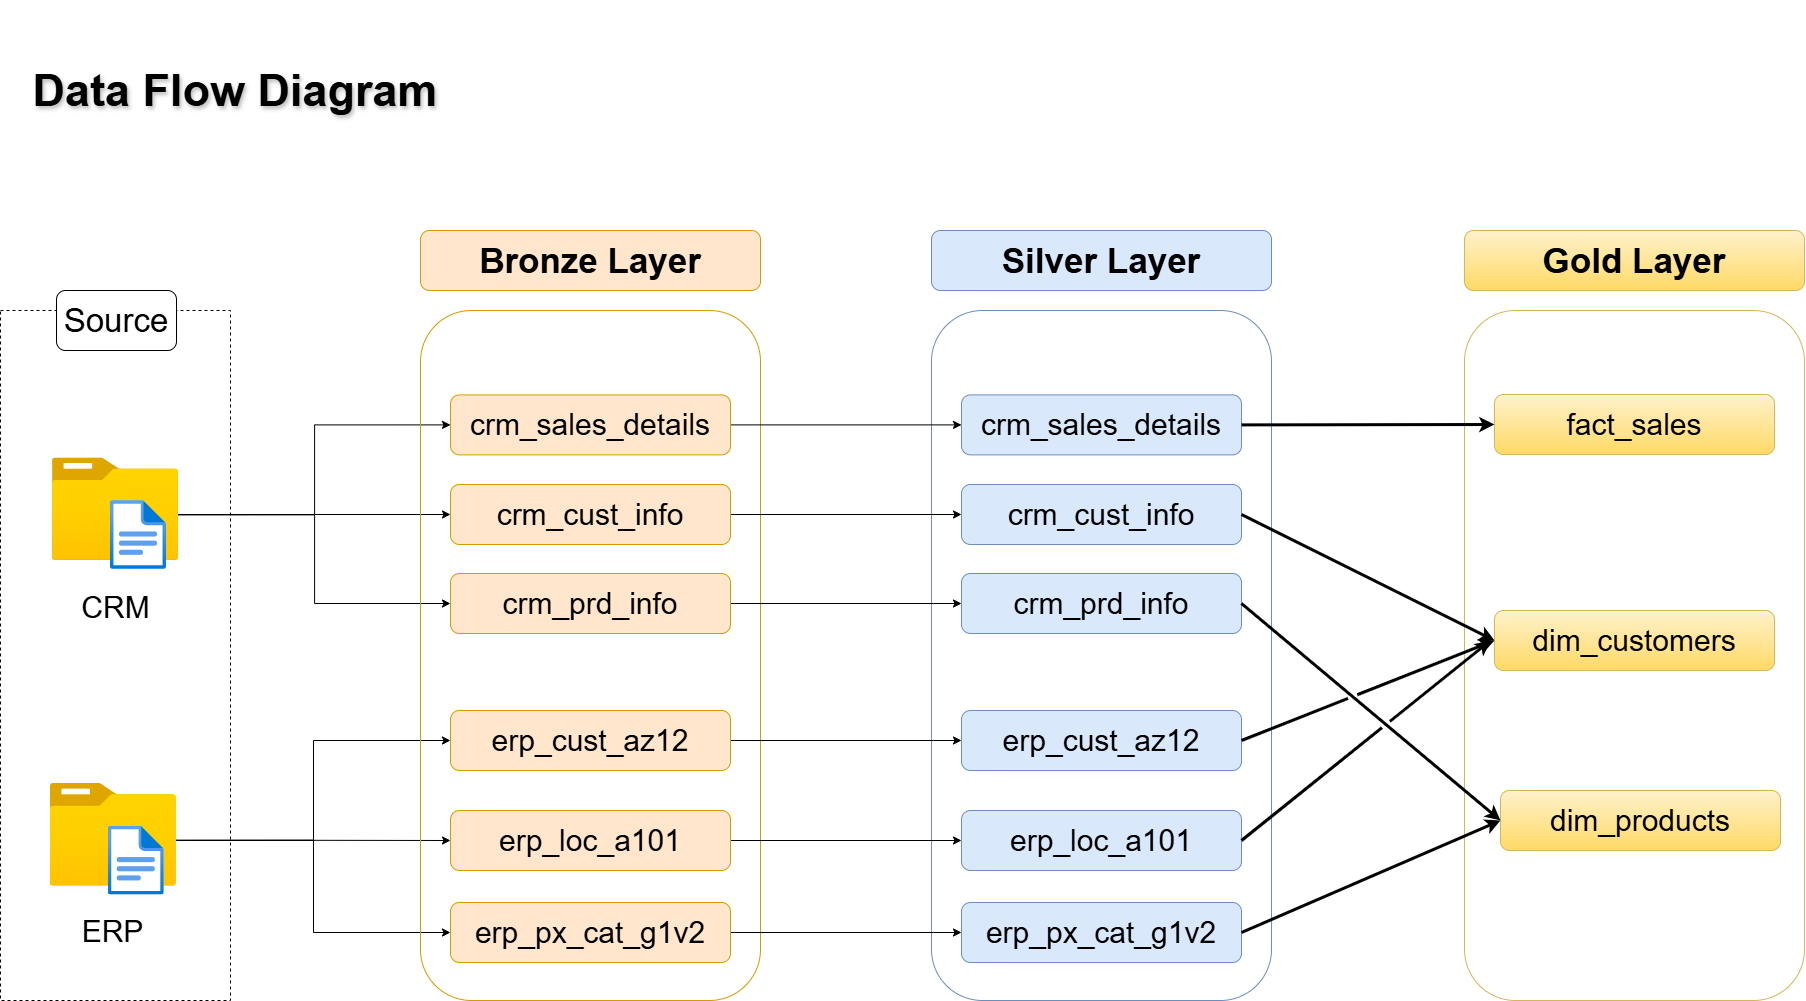

The diagram above was exported from draw.io. Its source (the exported page's mxGraphModel, read from the mxfile embedded in the PNG):
<mxGraphModel dx="2639" dy="1604" grid="1" gridSize="10" guides="1" tooltips="1" connect="1" arrows="1" fold="1" page="0" pageScale="1" pageWidth="850" pageHeight="1100" math="0" shadow="0">
  <root>
    <mxCell id="0" />
    <mxCell id="1" parent="0" />
    <mxCell id="OuI1mcjBhrhza0lwFFFi-1" parent="1" style="text;html=1;whiteSpace=wrap;strokeColor=none;fillColor=none;align=center;verticalAlign=middle;rounded=0;fontSize=45;fontStyle=1;labelBorderColor=none;textShadow=1;" value="Data Flow Diagram" vertex="1">
      <mxGeometry height="180" width="450" x="-600" y="-40" as="geometry" />
    </mxCell>
    <mxCell id="OuI1mcjBhrhza0lwFFFi-2" parent="1" style="rounded=0;whiteSpace=wrap;html=1;fillColor=none;dashed=1;" value="" vertex="1">
      <mxGeometry height="690" width="230" x="-610" y="270" as="geometry" />
    </mxCell>
    <mxCell id="OuI1mcjBhrhza0lwFFFi-3" parent="1" style="rounded=1;whiteSpace=wrap;html=1;roundedPerimeter=1;fontSize=33;" value="Source" vertex="1">
      <mxGeometry height="60" width="120" x="-554" y="250" as="geometry" />
    </mxCell>
    <mxCell id="OuI1mcjBhrhza0lwFFFi-32" edge="1" parent="1" source="OuI1mcjBhrhza0lwFFFi-4" style="edgeStyle=orthogonalEdgeStyle;rounded=0;orthogonalLoop=1;jettySize=auto;html=1;exitX=0.998;exitY=0.554;exitDx=0;exitDy=0;exitPerimeter=0;entryX=0;entryY=0.5;entryDx=0;entryDy=0;defaultLabelBackgroundColor=page;" target="OuI1mcjBhrhza0lwFFFi-17">
      <mxGeometry relative="1" as="geometry" />
    </mxCell>
    <mxCell id="OuI1mcjBhrhza0lwFFFi-33" edge="1" parent="1" source="OuI1mcjBhrhza0lwFFFi-4" style="edgeStyle=orthogonalEdgeStyle;rounded=0;orthogonalLoop=1;jettySize=auto;html=1;exitX=0.998;exitY=0.554;exitDx=0;exitDy=0;exitPerimeter=0;entryX=0;entryY=0.5;entryDx=0;entryDy=0;defaultLabelBackgroundColor=page;" target="OuI1mcjBhrhza0lwFFFi-18">
      <mxGeometry relative="1" as="geometry">
        <Array as="points">
          <mxPoint x="-160" y="474.2" />
        </Array>
      </mxGeometry>
    </mxCell>
    <mxCell id="OuI1mcjBhrhza0lwFFFi-35" edge="1" parent="1" source="OuI1mcjBhrhza0lwFFFi-4" style="edgeStyle=orthogonalEdgeStyle;rounded=0;orthogonalLoop=1;jettySize=auto;html=1;exitX=0.998;exitY=0.554;exitDx=0;exitDy=0;exitPerimeter=0;entryX=0;entryY=0.5;entryDx=0;entryDy=0;defaultLabelBackgroundColor=page;" target="OuI1mcjBhrhza0lwFFFi-19">
      <mxGeometry relative="1" as="geometry" />
    </mxCell>
    <mxCell id="OuI1mcjBhrhza0lwFFFi-4" parent="1" style="image;aspect=fixed;html=1;align=center;fontSize=12;image=img/lib/azure2/general/Folder_Blank.svg;points=[[0.5,0.083,0],[0.5,1,0],[0.003,0.5,0],[0.998,0.554,0],[0.99,0.114,0],[0.987,0.996,0],[0.013,0.996,0],[0.013,0.004,0]];labelPerimeter=1;" value="" vertex="1">
      <mxGeometry height="102.61" width="126.43" x="-558.22" y="417.39" as="geometry" />
    </mxCell>
    <mxCell id="OuI1mcjBhrhza0lwFFFi-5" parent="1" style="image;aspect=fixed;html=1;align=center;fontSize=12;image=img/lib/azure2/general/File.svg;points=[[0.5,0.003,0],[0.5,0.998,0],[0,0.5,0],[1,0.5,0],[0.984,0.32,0],[0.993,0.985,0],[0.007,0.985,0],[0.007,0.015,0]];labelPerimeter=1;" value="" vertex="1">
      <mxGeometry height="69" width="56.00000000000001" x="-500" y="460" as="geometry" />
    </mxCell>
    <mxCell id="OuI1mcjBhrhza0lwFFFi-36" edge="1" parent="1" source="OuI1mcjBhrhza0lwFFFi-6" style="edgeStyle=orthogonalEdgeStyle;rounded=0;orthogonalLoop=1;jettySize=auto;html=1;exitX=0.998;exitY=0.554;exitDx=0;exitDy=0;exitPerimeter=0;entryX=0;entryY=0.5;entryDx=0;entryDy=0;defaultLabelBackgroundColor=page;" target="OuI1mcjBhrhza0lwFFFi-21">
      <mxGeometry relative="1" as="geometry" />
    </mxCell>
    <mxCell id="OuI1mcjBhrhza0lwFFFi-37" edge="1" parent="1" source="OuI1mcjBhrhza0lwFFFi-6" style="edgeStyle=orthogonalEdgeStyle;rounded=0;orthogonalLoop=1;jettySize=auto;html=1;exitX=0.998;exitY=0.554;exitDx=0;exitDy=0;exitPerimeter=0;entryX=0;entryY=0.5;entryDx=0;entryDy=0;defaultLabelBackgroundColor=page;" target="OuI1mcjBhrhza0lwFFFi-20">
      <mxGeometry relative="1" as="geometry" />
    </mxCell>
    <mxCell id="OuI1mcjBhrhza0lwFFFi-38" edge="1" parent="1" source="OuI1mcjBhrhza0lwFFFi-6" style="edgeStyle=orthogonalEdgeStyle;rounded=0;orthogonalLoop=1;jettySize=auto;html=1;exitX=0.998;exitY=0.554;exitDx=0;exitDy=0;exitPerimeter=0;entryX=0;entryY=0.5;entryDx=0;entryDy=0;defaultLabelBackgroundColor=page;" target="OuI1mcjBhrhza0lwFFFi-22">
      <mxGeometry relative="1" as="geometry" />
    </mxCell>
    <mxCell id="OuI1mcjBhrhza0lwFFFi-6" parent="1" style="image;aspect=fixed;html=1;align=center;fontSize=12;image=img/lib/azure2/general/Folder_Blank.svg;points=[[0.5,0.083,0],[0.5,1,0],[0.003,0.5,0],[0.998,0.554,0],[0.99,0.114,0],[0.987,0.996,0],[0.013,0.996,0],[0.013,0.004,0]];labelPerimeter=1;" value="" vertex="1">
      <mxGeometry height="102.61" width="126.43" x="-560.4300000000001" y="743" as="geometry" />
    </mxCell>
    <mxCell id="OuI1mcjBhrhza0lwFFFi-7" parent="1" style="image;aspect=fixed;html=1;align=center;fontSize=12;image=img/lib/azure2/general/File.svg;points=[[0.5,0.003,0],[0.5,0.998,0],[0,0.5,0],[1,0.5,0],[0.984,0.32,0],[0.993,0.985,0],[0.007,0.985,0],[0.007,0.015,0]];labelPerimeter=1;" value="" vertex="1">
      <mxGeometry height="69" width="56.00000000000001" x="-502.21" y="785.61" as="geometry" />
    </mxCell>
    <mxCell id="OuI1mcjBhrhza0lwFFFi-8" parent="1" style="text;html=1;whiteSpace=wrap;strokeColor=none;fillColor=none;align=center;verticalAlign=middle;rounded=0;fontSize=30;" value="CRM" vertex="1">
      <mxGeometry height="69" width="183" x="-586.5" y="532" as="geometry" />
    </mxCell>
    <mxCell id="OuI1mcjBhrhza0lwFFFi-9" parent="1" style="text;html=1;whiteSpace=wrap;strokeColor=none;fillColor=none;align=center;verticalAlign=middle;rounded=0;fontSize=30;" value="ERP" vertex="1">
      <mxGeometry height="69" width="183" x="-588.72" y="856" as="geometry" />
    </mxCell>
    <mxCell id="OuI1mcjBhrhza0lwFFFi-10" parent="1" style="rounded=1;whiteSpace=wrap;html=1;roundedPerimeter=1;fillColor=none;strokeColor=#d79b00;" value="" vertex="1">
      <mxGeometry height="690" width="340" x="-190" y="270" as="geometry" />
    </mxCell>
    <mxCell id="OuI1mcjBhrhza0lwFFFi-11" parent="1" style="rounded=1;whiteSpace=wrap;html=1;roundedPerimeter=1;fontSize=35;fontStyle=1;fillColor=#ffe6cc;strokeColor=#d79b00;" value="Bronze Layer" vertex="1">
      <mxGeometry height="60" width="340" x="-190" y="190" as="geometry" />
    </mxCell>
    <mxCell id="OuI1mcjBhrhza0lwFFFi-13" parent="1" style="rounded=1;whiteSpace=wrap;html=1;roundedPerimeter=1;fillColor=none;strokeColor=#6c8ebf;" value="" vertex="1">
      <mxGeometry height="690" width="340" x="321" y="270" as="geometry" />
    </mxCell>
    <mxCell id="OuI1mcjBhrhza0lwFFFi-14" parent="1" style="rounded=1;whiteSpace=wrap;html=1;roundedPerimeter=1;fontSize=35;fontStyle=1;fillColor=#dae8fc;strokeColor=#6c8ebf;" value="Silver Layer" vertex="1">
      <mxGeometry height="60" width="340" x="321" y="190" as="geometry" />
    </mxCell>
    <mxCell id="OuI1mcjBhrhza0lwFFFi-15" parent="1" style="rounded=1;whiteSpace=wrap;html=1;roundedPerimeter=1;fillColor=none;strokeColor=#d6b656;gradientColor=#ffd966;" value="" vertex="1">
      <mxGeometry height="690" width="340" x="854" y="270" as="geometry" />
    </mxCell>
    <mxCell id="OuI1mcjBhrhza0lwFFFi-16" parent="1" style="rounded=1;whiteSpace=wrap;html=1;roundedPerimeter=1;fontSize=35;fontStyle=1;fillColor=#fff2cc;strokeColor=#d6b656;gradientColor=#ffd966;" value="Gold Layer" vertex="1">
      <mxGeometry height="60" width="340" x="854" y="190" as="geometry" />
    </mxCell>
    <mxCell id="OuI1mcjBhrhza0lwFFFi-39" edge="1" parent="1" source="OuI1mcjBhrhza0lwFFFi-17" style="edgeStyle=orthogonalEdgeStyle;rounded=0;orthogonalLoop=1;jettySize=auto;html=1;exitX=1;exitY=0.5;exitDx=0;exitDy=0;entryX=0;entryY=0.5;entryDx=0;entryDy=0;defaultLabelBackgroundColor=page;" target="OuI1mcjBhrhza0lwFFFi-23">
      <mxGeometry relative="1" as="geometry" />
    </mxCell>
    <mxCell id="OuI1mcjBhrhza0lwFFFi-17" parent="1" style="rounded=1;whiteSpace=wrap;html=1;roundedPerimeter=1;fontSize=30;fillColor=#ffe6cc;strokeColor=#d79b00;" value="crm_sales_details" vertex="1">
      <mxGeometry height="60" width="280" x="-160" y="354.39" as="geometry" />
    </mxCell>
    <mxCell id="OuI1mcjBhrhza0lwFFFi-40" edge="1" parent="1" source="OuI1mcjBhrhza0lwFFFi-18" style="edgeStyle=orthogonalEdgeStyle;rounded=0;orthogonalLoop=1;jettySize=auto;html=1;exitX=1;exitY=0.5;exitDx=0;exitDy=0;entryX=0;entryY=0.5;entryDx=0;entryDy=0;defaultLabelBackgroundColor=page;" target="OuI1mcjBhrhza0lwFFFi-24">
      <mxGeometry relative="1" as="geometry" />
    </mxCell>
    <mxCell id="OuI1mcjBhrhza0lwFFFi-18" parent="1" style="rounded=1;whiteSpace=wrap;html=1;roundedPerimeter=1;fontSize=30;fillColor=#ffe6cc;strokeColor=#d79b00;" value="crm_cust_info" vertex="1">
      <mxGeometry height="60" width="280" x="-160" y="444" as="geometry" />
    </mxCell>
    <mxCell id="OuI1mcjBhrhza0lwFFFi-41" edge="1" parent="1" source="OuI1mcjBhrhza0lwFFFi-19" style="edgeStyle=orthogonalEdgeStyle;rounded=0;orthogonalLoop=1;jettySize=auto;html=1;exitX=1;exitY=0.5;exitDx=0;exitDy=0;entryX=0;entryY=0.5;entryDx=0;entryDy=0;defaultLabelBackgroundColor=page;" target="OuI1mcjBhrhza0lwFFFi-25">
      <mxGeometry relative="1" as="geometry" />
    </mxCell>
    <mxCell id="OuI1mcjBhrhza0lwFFFi-19" parent="1" style="rounded=1;whiteSpace=wrap;html=1;roundedPerimeter=1;fontSize=30;fillColor=#ffe6cc;strokeColor=#d79b00;" value="crm_prd_info" vertex="1">
      <mxGeometry height="60" width="280" x="-160" y="533" as="geometry" />
    </mxCell>
    <mxCell id="OuI1mcjBhrhza0lwFFFi-42" edge="1" parent="1" source="OuI1mcjBhrhza0lwFFFi-20" style="edgeStyle=orthogonalEdgeStyle;rounded=0;orthogonalLoop=1;jettySize=auto;html=1;exitX=1;exitY=0.5;exitDx=0;exitDy=0;entryX=0;entryY=0.5;entryDx=0;entryDy=0;defaultLabelBackgroundColor=page;" target="OuI1mcjBhrhza0lwFFFi-26">
      <mxGeometry relative="1" as="geometry" />
    </mxCell>
    <mxCell id="OuI1mcjBhrhza0lwFFFi-20" parent="1" style="rounded=1;whiteSpace=wrap;html=1;roundedPerimeter=1;fontSize=30;fillColor=#ffe6cc;strokeColor=#d79b00;" value="erp_cust_az12" vertex="1">
      <mxGeometry height="60" width="280" x="-160" y="670" as="geometry" />
    </mxCell>
    <mxCell id="OuI1mcjBhrhza0lwFFFi-43" edge="1" parent="1" source="OuI1mcjBhrhza0lwFFFi-21" style="edgeStyle=orthogonalEdgeStyle;rounded=0;orthogonalLoop=1;jettySize=auto;html=1;exitX=1;exitY=0.5;exitDx=0;exitDy=0;entryX=0;entryY=0.5;entryDx=0;entryDy=0;defaultLabelBackgroundColor=page;" target="OuI1mcjBhrhza0lwFFFi-27">
      <mxGeometry relative="1" as="geometry" />
    </mxCell>
    <mxCell id="OuI1mcjBhrhza0lwFFFi-21" parent="1" style="rounded=1;whiteSpace=wrap;html=1;roundedPerimeter=1;fontSize=30;fillColor=#ffe6cc;strokeColor=#d79b00;" value="erp_loc_a101" vertex="1">
      <mxGeometry height="60" width="280" x="-160" y="770" as="geometry" />
    </mxCell>
    <mxCell id="OuI1mcjBhrhza0lwFFFi-44" edge="1" parent="1" source="OuI1mcjBhrhza0lwFFFi-22" style="edgeStyle=orthogonalEdgeStyle;rounded=0;orthogonalLoop=1;jettySize=auto;html=1;exitX=1;exitY=0.5;exitDx=0;exitDy=0;entryX=0;entryY=0.5;entryDx=0;entryDy=0;defaultLabelBackgroundColor=page;" target="OuI1mcjBhrhza0lwFFFi-28">
      <mxGeometry relative="1" as="geometry" />
    </mxCell>
    <mxCell id="OuI1mcjBhrhza0lwFFFi-22" parent="1" style="rounded=1;whiteSpace=wrap;html=1;roundedPerimeter=1;fontSize=30;fillColor=#ffe6cc;strokeColor=#d79b00;" value="erp_px_cat_g1v2" vertex="1">
      <mxGeometry height="60" width="280" x="-160" y="862" as="geometry" />
    </mxCell>
    <mxCell id="OuI1mcjBhrhza0lwFFFi-23" parent="1" style="rounded=1;whiteSpace=wrap;html=1;roundedPerimeter=1;fontSize=30;fillColor=#dae8fc;strokeColor=#6c8ebf;" value="crm_sales_details" vertex="1">
      <mxGeometry height="60" width="280" x="351" y="354.39" as="geometry" />
    </mxCell>
    <mxCell id="OuI1mcjBhrhza0lwFFFi-24" parent="1" style="rounded=1;whiteSpace=wrap;html=1;roundedPerimeter=1;fontSize=30;fillColor=#dae8fc;strokeColor=#6c8ebf;" value="crm_cust_info" vertex="1">
      <mxGeometry height="60" width="280" x="351" y="444" as="geometry" />
    </mxCell>
    <mxCell id="OuI1mcjBhrhza0lwFFFi-25" parent="1" style="rounded=1;whiteSpace=wrap;html=1;roundedPerimeter=1;fontSize=30;fillColor=#dae8fc;strokeColor=#6c8ebf;" value="crm_prd_info" vertex="1">
      <mxGeometry height="60" width="280" x="351" y="533.0000000000001" as="geometry" />
    </mxCell>
    <mxCell id="OuI1mcjBhrhza0lwFFFi-26" parent="1" style="rounded=1;whiteSpace=wrap;html=1;roundedPerimeter=1;fontSize=30;fillColor=#dae8fc;strokeColor=#6c8ebf;" value="erp_cust_az12" vertex="1">
      <mxGeometry height="60" width="280" x="351" y="670.0000000000001" as="geometry" />
    </mxCell>
    <mxCell id="OuI1mcjBhrhza0lwFFFi-27" parent="1" style="rounded=1;whiteSpace=wrap;html=1;roundedPerimeter=1;fontSize=30;fillColor=#dae8fc;strokeColor=#6c8ebf;" value="erp_loc_a101" vertex="1">
      <mxGeometry height="60" width="280" x="351" y="770.0000000000001" as="geometry" />
    </mxCell>
    <mxCell id="OuI1mcjBhrhza0lwFFFi-28" parent="1" style="rounded=1;whiteSpace=wrap;html=1;roundedPerimeter=1;fontSize=30;fillColor=#dae8fc;strokeColor=#6c8ebf;" value="erp_px_cat_g1v2" vertex="1">
      <mxGeometry height="60" width="280" x="351" y="862.0000000000001" as="geometry" />
    </mxCell>
    <mxCell id="OuI1mcjBhrhza0lwFFFi-29" parent="1" style="rounded=1;whiteSpace=wrap;html=1;roundedPerimeter=1;fontSize=30;fillColor=#fff2cc;strokeColor=#d6b656;gradientColor=#ffd966;" value="fact_sales" vertex="1">
      <mxGeometry height="60" width="280" x="884" y="354" as="geometry" />
    </mxCell>
    <mxCell id="OuI1mcjBhrhza0lwFFFi-30" parent="1" style="rounded=1;whiteSpace=wrap;html=1;roundedPerimeter=1;fontSize=30;fillColor=#fff2cc;strokeColor=#d6b656;gradientColor=#ffd966;" value="dim_customers" vertex="1">
      <mxGeometry height="60" width="280" x="884" y="570" as="geometry" />
    </mxCell>
    <mxCell id="OuI1mcjBhrhza0lwFFFi-31" parent="1" style="rounded=1;whiteSpace=wrap;html=1;roundedPerimeter=1;fontSize=30;fillColor=#fff2cc;strokeColor=#d6b656;gradientColor=#ffd966;" value="dim_products" vertex="1">
      <mxGeometry height="60" width="280" x="890" y="750" as="geometry" />
    </mxCell>
    <mxCell id="OuI1mcjBhrhza0lwFFFi-53" edge="1" parent="1" source="OuI1mcjBhrhza0lwFFFi-23" style="endArrow=classic;html=1;rounded=0;defaultLabelBackgroundColor=page;strokeWidth=3;exitX=1;exitY=0.5;exitDx=0;exitDy=0;entryX=0;entryY=0.5;entryDx=0;entryDy=0;jumpStyle=gap;" target="OuI1mcjBhrhza0lwFFFi-29" value="">
      <mxGeometry height="50" relative="1" width="50" as="geometry">
        <mxPoint x="420" y="1070" as="sourcePoint" />
        <mxPoint x="1020" y="1100" as="targetPoint" />
      </mxGeometry>
    </mxCell>
    <mxCell id="OuI1mcjBhrhza0lwFFFi-54" edge="1" parent="1" source="OuI1mcjBhrhza0lwFFFi-24" style="endArrow=classic;html=1;rounded=0;defaultLabelBackgroundColor=page;strokeWidth=3;exitX=1;exitY=0.5;exitDx=0;exitDy=0;entryX=0;entryY=0.5;entryDx=0;entryDy=0;jumpStyle=gap;" target="OuI1mcjBhrhza0lwFFFi-30" value="">
      <mxGeometry height="50" relative="1" width="50" as="geometry">
        <mxPoint x="730" y="640" as="sourcePoint" />
        <mxPoint x="983" y="640" as="targetPoint" />
      </mxGeometry>
    </mxCell>
    <mxCell id="OuI1mcjBhrhza0lwFFFi-55" edge="1" parent="1" source="OuI1mcjBhrhza0lwFFFi-25" style="endArrow=classic;html=1;rounded=0;defaultLabelBackgroundColor=page;strokeWidth=3;exitX=1;exitY=0.5;exitDx=0;exitDy=0;entryX=0;entryY=0.5;entryDx=0;entryDy=0;jumpStyle=gap;" target="OuI1mcjBhrhza0lwFFFi-31" value="">
      <mxGeometry height="50" relative="1" width="50" as="geometry">
        <mxPoint x="760" y="600" as="sourcePoint" />
        <mxPoint x="1013" y="600" as="targetPoint" />
      </mxGeometry>
    </mxCell>
    <mxCell id="OuI1mcjBhrhza0lwFFFi-56" edge="1" parent="1" source="OuI1mcjBhrhza0lwFFFi-26" style="endArrow=classic;html=1;rounded=0;defaultLabelBackgroundColor=page;strokeWidth=3;exitX=1;exitY=0.5;exitDx=0;exitDy=0;entryX=0;entryY=0.5;entryDx=0;entryDy=0;jumpStyle=gap;" target="OuI1mcjBhrhza0lwFFFi-30" value="">
      <mxGeometry height="50" relative="1" width="50" as="geometry">
        <mxPoint x="730" y="650" as="sourcePoint" />
        <mxPoint x="983" y="650" as="targetPoint" />
      </mxGeometry>
    </mxCell>
    <mxCell id="OuI1mcjBhrhza0lwFFFi-57" edge="1" parent="1" source="OuI1mcjBhrhza0lwFFFi-27" style="endArrow=classic;html=1;rounded=0;defaultLabelBackgroundColor=page;strokeWidth=3;exitX=1;exitY=0.5;exitDx=0;exitDy=0;jumpStyle=gap;" value="">
      <mxGeometry height="50" relative="1" width="50" as="geometry">
        <mxPoint x="800" y="830" as="sourcePoint" />
        <mxPoint x="880" y="600" as="targetPoint" />
      </mxGeometry>
    </mxCell>
    <mxCell id="OuI1mcjBhrhza0lwFFFi-59" edge="1" parent="1" source="OuI1mcjBhrhza0lwFFFi-28" style="endArrow=classic;html=1;rounded=0;defaultLabelBackgroundColor=page;strokeWidth=3;exitX=1;exitY=0.5;exitDx=0;exitDy=0;entryX=0;entryY=0.5;entryDx=0;entryDy=0;jumpStyle=gap;" target="OuI1mcjBhrhza0lwFFFi-31" value="">
      <mxGeometry height="50" relative="1" width="50" as="geometry">
        <mxPoint x="670" y="1120" as="sourcePoint" />
        <mxPoint x="923" y="1120" as="targetPoint" />
      </mxGeometry>
    </mxCell>
  </root>
</mxGraphModel>